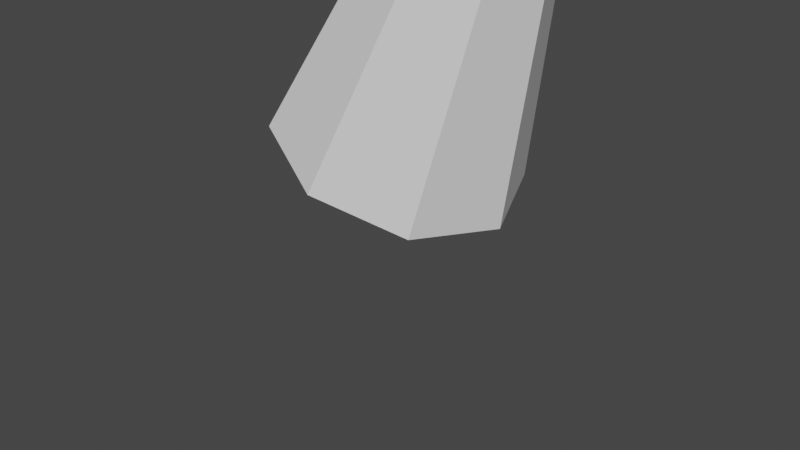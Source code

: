 # Source: Water.blend  (saved by Blender 2.80.75; exported with 4.5.12 LTS)
import bpy
from mathutils import Matrix  # noqa: F401  (used for matrix-valued properties, if any)

bpy.ops.wm.read_factory_settings(use_empty=True)
scene = bpy.context.scene
scene.name = 'Scene'

# ---- collections
col_collection = bpy.data.collections.new('Collection'); scene.collection.children.link(col_collection)

# ---- world
world_world = bpy.data.worlds.new('World'); scene.world = world_world
world_world.use_nodes = True; world_world.node_tree.nodes.clear()
_N = world_world.node_tree.nodes; _L = world_world.node_tree.links
n0 = _N.new('ShaderNodeOutputWorld'); n0.name = 'World Output'; n0.location = (300, 300)
n1 = _N.new('ShaderNodeBackground'); n1.name = 'Background'; n1.location = (10, 300)
n1.inputs[0].default_value = (0.05088, 0.05088, 0.05088, 1.0)
_L.new(n1.outputs[0], n0.inputs[0])
n0.is_active_output = True
world_world.color = (0.05088, 0.05088, 0.05088)
world_world.use_sun_shadow = False
world_world.sun_shadow_jitter_overblur = 0.0

# ---- meshes
me_cylinder = bpy.data.meshes.new('Cylinder')
me_cylinder.from_pydata([(2.332e-10, 0.03751, 0.0), (-3.113e-10, 0.01997, 0.08175), (0.02653, 0.02653, 0.0), (0.01412, 0.01412, 0.08175), (0.03751, -1.698e-09, 0.0), (0.01997, -7.951e-10, 0.08175), (0.02653, -0.02653, 0.0), (0.01412, -0.01412, 0.08175), (-3.046e-09, -0.03751, 0.0), (-2.057e-09, -0.01997, 0.08175), (-0.02653, -0.02653, 0.0), (-0.01412, -0.01412, 0.08175), (-0.03751, 3.89e-10, 0.0), (-0.01997, 3.16e-10, 0.08175), (-0.02653, 0.02653, 0.0), (-0.01412, 0.01412, 0.08175)], [], [(0, 1, 3, 2), (2, 3, 5, 4), (4, 5, 7, 6), (6, 7, 9, 8), (8, 9, 11, 10), (10, 11, 13, 12), (3, 1, 15, 13, 11, 9, 7, 5), (12, 13, 15, 14), (14, 15, 1, 0), (0, 2, 4, 6, 8, 10, 12, 14)])
_uv = me_cylinder.uv_layers.new(name='UVMap')
_uv.uv.foreach_set('vector', [1.0, 0.5, 1.0, 1.0, 0.875, 1.0, 0.875, 0.5, 0.875, 0.5, 0.875, 1.0, 0.75, 1.0, 0.75, 0.5, 0.75, 0.5, 0.75, 1.0, 0.625, 1.0, 0.625, 0.5, 0.625, 0.5, 0.625, 1.0, 0.5, 1.0, 0.5, 0.5, 0.5, 0.5, 0.5, 1.0, 0.375, 1.0, 0.375, 0.5, 0.375, 0.5, 0.375, 1.0, 0.25, 1.0, 0.25, 0.5, 0.4197, 0.4197, 0.25, 0.49, 0.08029, 0.4197, 0.01, 0.25, 0.08029, 0.08029, 0.25, 0.01, 0.4197, 0.08029, 0.49, 0.25, 0.25, 0.5, 0.25, 1.0, 0.125, 1.0, 0.125, 0.5, 0.125, 0.5, 0.125, 1.0, 0.0, 1.0, 0.0, 0.5, 0.75, 0.49, 0.9197, 0.4197, 0.99, 0.25, 0.9197, 0.08029, 0.75, 0.01, 0.5803, 0.08029, 0.51, 0.25, 0.5803, 0.4197])
me_cylinder.use_remesh_preserve_volume = False
me_cylinder.use_remesh_preserve_attributes = False
me_cylinder.use_mirror_vertex_groups = False
me_cylinder.update()
arm_armature = bpy.data.armatures.new('Armature')  # bones are not reproduced

# ---- objects
ob_water = bpy.data.objects.new('Water', me_cylinder)
ob_waterobject = bpy.data.objects.new('WaterObject', arm_armature)

# ---- transforms, parenting, visibility, modifiers, constraints
ob_water.parent = ob_waterobject
ob_water.location = (0.0, 0.0, 0.0)
ob_water.lineart.crease_threshold = 0.0
_vg = ob_water.vertex_groups.new(name='Bone')
_vg.add([0, 1, 2, 3, 4, 5, 6, 7, 8, 9, 10, 11, 12, 13, 14, 15], 1.0, 'REPLACE')
_m = ob_water.modifiers.new('Armature', 'ARMATURE')
_m.object = ob_waterobject
ob_waterobject.location = (-0.4515, 9.399e-09, -0.06996)
ob_waterobject.rotation_euler = (9.161e-09, 0.3592, 5.045e-08)
ob_waterobject.show_in_front = True
ob_waterobject.lineart.crease_threshold = 0.0

# ---- collection membership
col_collection.objects.link(ob_water)
col_collection.objects.link(ob_waterobject)

# ---- scene / render settings (as saved in the file)
scene.frame_start = 1; scene.frame_end = 190; scene.frame_set(135)
scene.render.engine = 'BLENDER_EEVEE_NEXT'
scene.render.fps = 30
scene.cycles.use_denoising = False
scene.cycles.samples = 128
scene.cycles.sampling_pattern = 'TABULATED_SOBOL'
scene.cycles.use_adaptive_sampling = False
scene.cycles.use_light_tree = False
scene.view_settings.view_transform = 'Filmic'
bpy.context.view_layer.update()

# ---- added for rendering (the .blend has no active camera and no usable light): camera, sun
cam_auto = bpy.data.cameras.new('AutoCamera')
cam_auto.lens = 50.0
cam_auto.sensor_width = 36.0
cam_auto.clip_end = 1000.0
ob_auto_camera = bpy.data.objects.new('AutoCamera', cam_auto)
scene.collection.objects.link(ob_auto_camera)
ob_auto_camera.location = (-0.266497, -0.222054, 0.054524)
ob_auto_camera.rotation_euler = (1.09748, -7.21219e-08, 0.694738)
scene.camera = ob_auto_camera
light_auto_sun = bpy.data.lights.new('AutoSun', 'SUN')
light_auto_sun.energy = 3.0
light_auto_sun.angle = 0.0523599
ob_auto_sun = bpy.data.objects.new('AutoSun', light_auto_sun)
scene.collection.objects.link(ob_auto_sun)
ob_auto_sun.rotation_euler = (0.872665, 0.174533, 0.523599)
bpy.context.view_layer.update()
